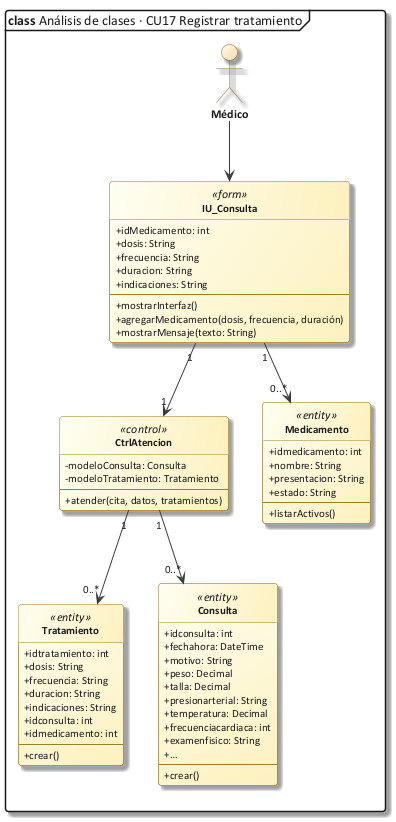

The diagram above was rendered by PlantUML. Its source (embedded in the PNG):
@startuml 28_clase_cu17
!include C:/Users/Sergio Estaca Paco/Desktop/HeadSalud/Docs/diagramas/estilo_ea.iuml
mainframe **class** Análisis de clases · CU17 Registrar tratamiento
allowmixing
hide circle
skinparam classAttributeIconSize 0
actor "Médico" as MED
class "IU_Consulta" as IU <<form>> {
  + idMedicamento: int
  + dosis: String
  + frecuencia: String
  + duracion: String
  + indicaciones: String
  --
  + mostrarInterfaz()
  + agregarMedicamento(dosis, frecuencia, duración)
  + mostrarMensaje(texto: String)
}
class "CtrlAtencion" as C <<control>> {
  - modeloConsulta: Consulta
  - modeloTratamiento: Tratamiento
  --
  + atender(cita, datos, tratamientos)
}
class "Medicamento" as MD <<entity>> {
  + idmedicamento: int
  + nombre: String
  + presentacion: String
  + estado: String
  --
  + listarActivos()
}
class "Tratamiento" as T <<entity>> {
  + idtratamiento: int
  + dosis: String
  + frecuencia: String
  + duracion: String
  + indicaciones: String
  + idconsulta: int
  + idmedicamento: int
  --
  + crear()
}
class "Consulta" as CO <<entity>> {
  + idconsulta: int
  + fechahora: DateTime
  + motivo: String
  + peso: Decimal
  + talla: Decimal
  + presionarterial: String
  + temperatura: Decimal
  + frecuenciacardiaca: int
  + examenfisico: String
  + …
  --
  + crear()
}
MED --> IU
IU "1" --> "0..*" MD
IU "1" --> "1" C
C "1" --> "0..*" CO
C "1" --> "0..*" T
@enduml